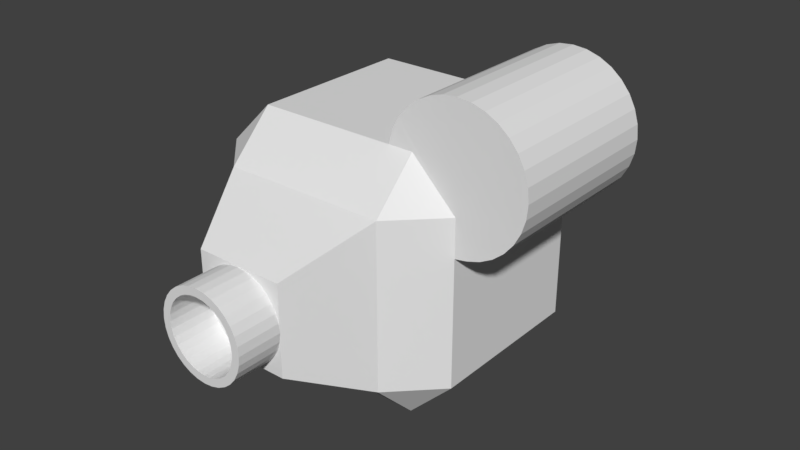 # Source: MissileTurretTop.blend  (saved by Blender 2.78.0; exported with 4.5.12 LTS)
import bpy
from mathutils import Matrix  # noqa: F401  (used for matrix-valued properties, if any)

bpy.ops.wm.read_factory_settings(use_empty=True)
scene = bpy.context.scene
scene.name = 'Scene'

# ---- collections
col_collection_1 = bpy.data.collections.new('Collection 1'); scene.collection.children.link(col_collection_1)

# ---- materials (node trees are filled in below, after node groups)
mat_material = bpy.data.materials.new('Material')
mat_material.alpha_threshold = 0.0
mat_material.use_transparent_shadow = False
mat_material.roughness = 0.5
mat_material.line_color = (0.0, 0.0, 0.0, 1.0)

# ---- material node trees

# ---- world
world_world = bpy.data.worlds.new('World'); scene.world = world_world
world_world.color = (0.05088, 0.05088, 0.05088)
world_world.use_sun_shadow = False
world_world.sun_shadow_jitter_overblur = 0.0
world_world.cycles.sampling_method = 'MANUAL'

# ---- meshes
me_cylinder = bpy.data.meshes.new('Cylinder')
me_cylinder.from_pydata([(0.001815, -0.9537, 0.8066), (0.001815, -1.164, 0.7691), (0.04281, -0.9537, 0.8026), (0.03549, -1.164, 0.7658), (0.08223, -0.9537, 0.7906), (0.06786, -1.164, 0.756), (0.1186, -0.9537, 0.7712), (0.0977, -1.164, 0.74), (0.1504, -0.9537, 0.7451), (0.1239, -1.164, 0.7185), (0.1765, -0.9537, 0.7132), (0.1453, -1.164, 0.6924), (0.1959, -0.9537, 0.6769), (0.1613, -1.164, 0.6626), (0.2079, -0.9537, 0.6375), (0.1711, -1.164, 0.6302), (0.2119, -0.9537, 0.5965), (0.1744, -1.164, 0.5965), (0.2079, -0.9537, 0.5555), (0.1711, -1.164, 0.5628), (0.1959, -0.9537, 0.5161), (0.1613, -1.164, 0.5305), (0.1765, -0.9537, 0.4798), (0.1453, -1.164, 0.5006), (0.1504, -0.9537, 0.4479), (0.1239, -1.164, 0.4745), (0.1186, -0.9537, 0.4218), (0.0977, -1.164, 0.453), (0.08223, -0.9537, 0.4024), (0.06786, -1.164, 0.4371), (0.04281, -0.9537, 0.3904), (0.03549, -1.164, 0.4272), (0.001815, -0.9537, 0.3864), (0.001815, -1.164, 0.4239), (-0.03918, -0.9537, 0.3904), (-0.03186, -1.164, 0.4272), (-0.0786, -0.9537, 0.4024), (-0.06423, -1.164, 0.4371), (-0.1149, -0.9537, 0.4218), (-0.09407, -1.164, 0.453), (-0.1468, -0.9537, 0.4479), (-0.1202, -1.164, 0.4745), (-0.1729, -0.9537, 0.4798), (-0.1417, -1.164, 0.5006), (-0.1923, -0.9537, 0.5161), (-0.1576, -1.164, 0.5305), (-0.2043, -0.9537, 0.5555), (-0.1675, -1.164, 0.5628), (-0.2083, -0.9537, 0.5965), (-0.1708, -1.164, 0.5965), (-0.2043, -0.9537, 0.6375), (-0.1675, -1.164, 0.6302), (-0.1923, -0.9537, 0.6769), (-0.1576, -1.164, 0.6626), (-0.1729, -0.9537, 0.7132), (-0.1417, -1.164, 0.6924), (-0.1468, -0.9537, 0.7451), (-0.1202, -1.164, 0.7185), (-0.1149, -0.9537, 0.7712), (-0.09407, -1.164, 0.74), (-0.0786, -0.9537, 0.7906), (-0.06423, -1.164, 0.756), (-0.03918, -0.9537, 0.8026), (-0.03186, -1.164, 0.7658), (0.04281, -1.164, 0.8026), (0.001815, -1.164, 0.8066), (0.08223, -1.164, 0.7906), (0.1186, -1.164, 0.7712), (0.1504, -1.164, 0.7451), (0.1765, -1.164, 0.7132), (0.1959, -1.164, 0.6769), (0.2079, -1.164, 0.6375), (0.2119, -1.164, 0.5965), (0.2079, -1.164, 0.5555), (0.1959, -1.164, 0.5161), (0.1765, -1.164, 0.4798), (0.1504, -1.164, 0.4479), (0.1186, -1.164, 0.4218), (0.08223, -1.164, 0.4024), (0.04281, -1.164, 0.3904), (0.001815, -1.164, 0.3864), (-0.03918, -1.164, 0.3904), (-0.0786, -1.164, 0.4024), (-0.1149, -1.164, 0.4218), (-0.1468, -1.164, 0.4479), (-0.1729, -1.164, 0.4798), (-0.1923, -1.164, 0.5161), (-0.2043, -1.164, 0.5555), (-0.2083, -1.164, 0.5965), (-0.2043, -1.164, 0.6375), (-0.1923, -1.164, 0.6769), (-0.1729, -1.164, 0.7132), (-0.1468, -1.164, 0.7451), (-0.1149, -1.164, 0.7712), (-0.0786, -1.164, 0.7906), (-0.03918, -1.164, 0.8026), (0.001815, -0.9537, 0.7691), (0.03549, -0.9537, 0.7658), (0.06786, -0.9537, 0.756), (0.0977, -0.9537, 0.74), (0.1239, -0.9537, 0.7185), (0.1453, -0.9537, 0.6924), (0.1613, -0.9537, 0.6626), (0.1711, -0.9537, 0.6302), (0.1744, -0.9537, 0.5965), (0.1711, -0.9537, 0.5628), (0.1613, -0.9537, 0.5305), (0.1453, -0.9537, 0.5006), (0.1239, -0.9537, 0.4745), (0.0977, -0.9537, 0.453), (0.06786, -0.9537, 0.4371), (0.03549, -0.9537, 0.4272), (0.001815, -0.9537, 0.4239), (-0.03186, -0.9537, 0.4272), (-0.06423, -0.9537, 0.4371), (-0.09407, -0.9537, 0.453), (-0.1202, -0.9537, 0.4745), (-0.1417, -0.9537, 0.5006), (-0.1576, -0.9537, 0.5305), (-0.1675, -0.9537, 0.5628), (-0.1708, -0.9537, 0.5965), (-0.1675, -0.9537, 0.6302), (-0.1576, -0.9537, 0.6626), (-0.1417, -0.9537, 0.6924), (-0.1202, -0.9537, 0.7185), (-0.09407, -0.9537, 0.74), (-0.06423, -0.9537, 0.756), (-0.03186, -0.9537, 0.7658), (0.5913, 0.3897, 1.469), (0.5913, -0.3874, 1.469), (0.6552, 0.3897, 1.463), (0.6552, -0.3874, 1.463), (0.7165, 0.3897, 1.444), (0.7165, -0.3874, 1.444), (0.7731, 0.3897, 1.414), (0.7731, -0.3874, 1.414), (0.8226, 0.3897, 1.373), (0.8226, -0.3874, 1.373), (0.8633, 0.3897, 1.324), (0.8633, -0.3874, 1.324), (0.8935, 0.3897, 1.267), (0.8935, -0.3874, 1.267), (0.9121, 0.3897, 1.206), (0.9121, -0.3874, 1.206), (0.9184, 0.3897, 1.142), (0.9184, -0.3874, 1.142), (0.9121, 0.3897, 1.078), (0.9121, -0.3874, 1.078), (0.8935, 0.3897, 1.017), (0.8935, -0.3874, 1.017), (0.8633, 0.3897, 0.9604), (0.8633, -0.3874, 0.9604), (0.8226, 0.3897, 0.9108), (0.8226, -0.3874, 0.9108), (0.7731, 0.3897, 0.8701), (0.7731, -0.3874, 0.8701), (0.7165, 0.3897, 0.8399), (0.7165, -0.3874, 0.8399), (0.6552, 0.3897, 0.8213), (0.6552, -0.3874, 0.8213), (0.2892, 0.3897, 1.267), (0.2892, -0.3874, 1.267), (0.3194, 0.3897, 1.324), (0.3194, -0.3874, 1.324), (0.3601, 0.3897, 1.373), (0.3601, -0.3874, 1.373), (0.4096, 0.3897, 1.414), (0.4096, -0.3874, 1.414), (0.4662, 0.3897, 1.444), (0.4662, -0.3874, 1.444), (0.5275, 0.3897, 1.463), (0.5275, -0.3874, 1.463), (0.2107, -0.9537, 0.8107), (-0.2107, -0.9537, 0.8107), (0.2107, -0.9537, 0.3893), (-0.2107, -0.9537, 0.3893), (-0.6, -0.3889, 0.2111), (-0.3889, -0.3889, -5.96e-08), (-0.3889, -0.6, 0.2111), (-0.6, 0.3889, 0.2111), (-0.2705, 0.7932, 0.3295), (-0.3889, 0.3889, 0.0), (0.2705, 0.7932, 0.3295), (0.6, 0.3889, 0.2111), (0.3889, 0.3889, 0.0), (0.3889, -0.6, 0.2111), (0.3889, -0.3889, -5.96e-08), (0.6, -0.3889, 0.2111), (-0.3889, -0.6, 0.9889), (-0.3889, -0.3889, 1.2), (-0.6, -0.3889, 0.9889), (-0.2705, 0.7932, 0.8705), (-0.6, 0.3889, 0.9889), (-0.3889, 0.3889, 1.2), (0.6, 0.3889, 0.9889), (0.2705, 0.7932, 0.8705), (0.3889, 0.3889, 1.2), (0.6, -0.3889, 0.9889), (0.3889, -0.3889, 1.2), (0.3889, -0.6, 0.9889), (-0.3889, 0.6, 0.2111), (0.3889, 0.6, 0.2111), (-0.3889, 0.6, 0.9889), (0.3889, 0.6, 0.9889), (0.2723, -0.3889, 1.2), (0.2723, 0.3889, 1.2), (0.6, 0.3889, 0.8125), (0.6, -0.3889, 0.8125)], [], [(0, 65, 64, 2), (2, 64, 66, 4), (4, 66, 67, 6), (6, 67, 68, 8), (8, 68, 69, 10), (10, 69, 70, 12), (12, 70, 71, 14), (14, 71, 72, 16), (16, 72, 73, 18), (18, 73, 74, 20), (20, 74, 75, 22), (22, 75, 76, 24), (24, 76, 77, 26), (26, 77, 78, 28), (28, 78, 79, 30), (30, 79, 80, 32), (32, 80, 81, 34), (34, 81, 82, 36), (36, 82, 83, 38), (38, 83, 84, 40), (40, 84, 85, 42), (42, 85, 86, 44), (44, 86, 87, 46), (46, 87, 88, 48), (48, 88, 89, 50), (50, 89, 90, 52), (52, 90, 91, 54), (54, 91, 92, 56), (56, 92, 93, 58), (58, 93, 94, 60), (45, 43, 117, 118), (60, 94, 95, 62), (62, 95, 65, 0), (1, 3, 64, 65), (3, 5, 66, 64), (5, 7, 67, 66), (7, 9, 68, 67), (9, 11, 69, 68), (11, 13, 70, 69), (13, 15, 71, 70), (15, 17, 72, 71), (17, 19, 73, 72), (19, 21, 74, 73), (21, 23, 75, 74), (23, 25, 76, 75), (25, 27, 77, 76), (27, 29, 78, 77), (29, 31, 79, 78), (31, 33, 80, 79), (33, 35, 81, 80), (35, 37, 82, 81), (37, 39, 83, 82), (39, 41, 84, 83), (41, 43, 85, 84), (43, 45, 86, 85), (45, 47, 87, 86), (47, 49, 88, 87), (49, 51, 89, 88), (51, 53, 90, 89), (53, 55, 91, 90), (55, 57, 92, 91), (57, 59, 93, 92), (59, 61, 94, 93), (61, 63, 95, 94), (63, 1, 65, 95), (19, 17, 104, 105), (47, 45, 118, 119), (21, 19, 105, 106), (49, 47, 119, 120), (23, 21, 106, 107), (51, 49, 120, 121), (25, 23, 107, 108), (53, 51, 121, 122), (27, 25, 108, 109), (55, 53, 122, 123), (29, 27, 109, 110), (3, 1, 96, 97), (57, 55, 123, 124), (31, 29, 110, 111), (5, 3, 97, 98), (59, 57, 124, 125), (33, 31, 111, 112), (7, 5, 98, 99), (61, 59, 125, 126), (35, 33, 112, 113), (9, 7, 99, 100), (63, 61, 126, 127), (37, 35, 113, 114), (11, 9, 100, 101), (1, 63, 127, 96), (39, 37, 114, 115), (13, 11, 101, 102), (41, 39, 115, 116), (15, 13, 102, 103), (43, 41, 116, 117), (17, 15, 103, 104), (128, 129, 131, 130), (130, 131, 133, 132), (132, 133, 135, 134), (134, 135, 137, 136), (136, 137, 139, 138), (138, 139, 141, 140), (140, 141, 143, 142), (142, 143, 145, 144), (144, 145, 147, 146), (146, 147, 149, 148), (148, 149, 151, 150), (150, 151, 153, 152), (152, 153, 155, 154), (154, 155, 157, 156), (156, 157, 159, 158), (182, 195, 203, 201), (160, 205, 204, 161), (160, 161, 163, 162), (162, 163, 165, 164), (164, 165, 167, 166), (166, 167, 169, 168), (168, 169, 171, 170), (170, 171, 129, 128), (180, 191, 195, 182), (178, 185, 174, 175), (193, 205, 196, 203, 202), (206, 194, 197, 207), (204, 198, 196, 205), (176, 177, 178), (179, 200, 181), (201, 183, 184), (185, 186, 187), (188, 189, 190), (202, 192, 193), (194, 203, 196), (197, 198, 199), (176, 179, 181, 177), (195, 191, 202, 203), (188, 178, 175, 173), (177, 186, 185, 178), (176, 190, 192, 179), (183, 187, 186, 184), (179, 192, 202, 200), (185, 199, 172, 174), (189, 193, 192, 190), (178, 188, 190, 176), (196, 198, 197, 194), (200, 201, 184, 181), (173, 175, 174, 172), (180, 182, 201, 200), (177, 181, 184, 186), (201, 203, 194, 206, 183), (191, 180, 200, 202), (189, 204, 205, 193), (199, 188, 173, 172), (188, 199, 198, 204, 189), (183, 206, 207, 187), (206, 158, 159, 207), (187, 207, 197, 199, 185), (170, 128, 130, 132, 134, 136, 138, 140, 142, 144, 146, 148, 150, 152, 154, 156, 158, 206, 194, 196, 205, 160, 162, 164, 166, 168), (133, 131, 129, 171, 169, 167, 165, 163, 161, 204, 198, 197, 207, 159, 157, 155, 153, 151, 149, 147, 145, 143, 141, 139, 137, 135)])
_uv = me_cylinder.uv_layers.new(name='UVMap')
_uv.uv.foreach_set('vector', [0.0, 0.0, 0.0, 0.0, 0.0, 0.0, 0.0, 0.0, 0.0, 0.0, 0.0, 0.0, 0.0, 0.0, 0.0, 0.0, 0.0, 0.0, 0.0, 0.0, 0.0, 0.0, 0.0, 0.0, 0.0, 0.0, 0.0, 0.0, 0.0, 0.0, 0.0, 0.0, 0.0, 0.0, 0.0, 0.0, 0.0, 0.0, 0.0, 0.0, 0.0, 0.0, 0.0, 0.0, 0.0, 0.0, 0.0, 0.0, 0.0, 0.0, 0.0, 0.0, 0.0, 0.0, 0.0, 0.0, 0.0, 0.0, 0.0, 0.0, 0.0, 0.0, 0.0, 0.0, 0.0, 0.0, 0.0, 0.0, 0.0, 0.0, 0.0, 0.0, 0.0, 0.0, 0.0, 0.0, 0.0, 0.0, 0.0, 0.0, 0.0, 0.0, 0.0, 0.0, 0.0, 0.0, 0.0, 0.0, 0.0, 0.0, 0.0, 0.0, 0.0, 0.0, 0.0, 0.0, 0.0, 0.0, 0.0, 0.0, 0.0, 0.0, 0.0, 0.0, 0.0, 0.0, 0.0, 0.0, 0.0, 0.0, 0.0, 0.0, 0.0, 0.0, 0.0, 0.0, 0.0, 0.0, 0.0, 0.0, 0.0, 0.0, 0.0, 0.0, 0.0, 0.0, 0.0, 0.0, 0.0, 0.0, 0.0, 0.0, 0.0, 0.0, 0.0, 0.0, 0.0, 0.0, 0.0, 0.0, 0.0, 0.0, 0.0, 0.0, 0.0, 0.0, 0.0, 0.0, 0.0, 0.0, 0.0, 0.0, 0.0, 0.0, 0.0, 0.0, 0.0, 0.0, 0.0, 0.0, 0.0, 0.0, 0.0, 0.0, 0.0, 0.0, 0.0, 0.0, 0.0, 0.0, 0.0, 0.0, 0.0, 0.0, 0.0, 0.0, 0.0, 0.0, 0.0, 0.0, 0.0, 0.0, 0.0, 0.0, 0.0, 0.0, 0.0, 0.0, 0.0, 0.0, 0.0, 0.0, 0.0, 0.0, 0.0, 0.0, 0.0, 0.0, 0.0, 0.0, 0.0, 0.0, 0.0, 0.0, 0.0, 0.0, 0.0, 0.0, 0.0, 0.0, 0.0, 0.0, 0.0, 0.0, 0.0, 0.0, 0.0, 0.0, 0.0, 0.0, 0.0, 0.0, 0.0, 0.0, 0.0, 0.0, 0.0, 0.0, 0.0, 0.0, 0.0, 0.0, 0.0, 0.0, 0.0, 0.0, 0.0, 0.0, 0.0, 0.0, 0.0, 0.0, 0.0, 0.0, 0.0, 0.0, 0.0, 0.0, 0.0, 0.0, 0.0, 0.0, 0.0, 0.0, 0.0, 0.0, 0.0, 0.0, 0.0, 0.0, 0.0, 0.0, 0.0, 0.0, 0.0, 0.0, 0.0, 0.0, 0.0, 0.0, 0.0, 0.0, 0.0, 0.0, 0.0, 0.0, 0.0, 0.0, 0.0, 0.0, 0.0, 0.0, 0.0, 0.0, 0.0, 0.0, 0.0, 0.0, 0.0, 0.0, 0.0, 0.0, 0.0, 0.0, 0.0, 0.0, 0.0, 0.0, 0.0, 0.0, 0.0, 0.0, 0.0, 0.0, 0.0, 0.0, 0.0, 0.0, 0.0, 0.0, 0.0, 0.0, 0.0, 0.0, 0.0, 0.0, 0.0, 0.0, 0.0, 0.0, 0.0, 0.0, 0.0, 0.0, 0.0, 0.0, 0.0, 0.0, 0.0, 0.0, 0.0, 0.0, 0.0, 0.0, 0.0, 0.0, 0.0, 0.0, 0.0, 0.0, 0.0, 0.0, 0.0, 0.0, 0.0, 0.0, 0.0, 0.0, 0.0, 0.0, 0.0, 0.0, 0.0, 0.0, 0.0, 0.0, 0.0, 0.0, 0.0, 0.0, 0.0, 0.0, 0.0, 0.0, 0.0, 0.0, 0.0, 0.0, 0.0, 0.0, 0.0, 0.0, 0.0, 0.0, 0.0, 0.0, 0.0, 0.0, 0.0, 0.0, 0.0, 0.0, 0.0, 0.0, 0.0, 0.0, 0.0, 0.0, 0.0, 0.0, 0.0, 0.0, 0.0, 0.0, 0.0, 0.0, 0.0, 0.0, 0.0, 0.0, 0.0, 0.0, 0.0, 0.0, 0.0, 0.0, 0.0, 0.0, 0.0, 0.0, 0.0, 0.0, 0.0, 0.0, 0.0, 0.0, 0.0, 0.0, 0.0, 0.0, 0.0, 0.0, 0.0, 0.0, 0.0, 0.0, 0.0, 0.0, 0.0, 0.0, 0.0, 0.0, 0.0, 0.0, 0.0, 0.0, 0.0, 0.0, 0.0, 0.0, 0.0, 0.0, 0.0, 0.0, 0.0, 0.0, 0.0, 0.0, 0.0, 0.0, 0.0, 0.0, 0.0, 0.0, 0.0, 0.0, 0.0, 0.0, 0.0, 0.0, 0.0, 0.0, 0.0, 0.0, 0.0, 0.0, 0.0, 0.0, 0.0, 0.0, 0.0, 0.0, 0.0, 0.0, 0.0, 0.0, 0.0, 0.0, 0.0, 0.0, 0.0, 0.0, 0.0, 0.0, 0.0, 0.0, 0.0, 0.0, 0.0, 0.0, 0.0, 0.0, 0.0, 0.0, 0.0, 0.0, 0.0, 0.0, 0.0, 0.0, 0.0, 0.0, 0.0, 0.0, 0.0, 0.0, 0.0, 0.0, 0.0, 0.0, 0.0, 0.0, 0.0, 0.0, 0.0, 0.0, 0.0, 0.0, 0.0, 0.0, 0.0, 0.0, 0.0, 0.0, 0.0, 0.0, 0.0, 0.0, 0.0, 0.0, 0.0, 0.0, 0.0, 0.0, 0.0, 0.0, 0.0, 0.0, 0.0, 0.0, 0.0, 0.0, 0.0, 0.0, 0.0, 0.0, 0.0, 0.0, 0.0, 0.0, 0.0, 0.0, 0.0, 0.0, 0.0, 0.0, 0.0, 0.0, 0.0, 0.0, 0.0, 0.0, 0.0, 0.0, 0.0, 0.0, 0.0, 0.0, 0.0, 0.0, 0.0, 0.0, 0.0, 0.0, 0.0, 0.0, 0.0, 0.0, 0.0, 0.0, 0.0, 0.0, 0.0, 0.0, 0.0, 0.0, 0.0, 0.0, 0.0, 0.0, 0.0, 0.0, 0.0, 0.0, 0.0, 0.0, 0.0, 0.0, 0.0, 0.0, 0.0, 0.0, 0.0, 0.0, 0.0, 0.0, 0.0, 0.0, 0.0, 0.0, 0.0, 0.0, 0.0, 0.0, 0.0, 0.0, 0.0, 0.0, 0.0, 0.0, 0.0, 0.0, 0.0, 0.0, 0.0, 0.0, 0.0, 0.0, 0.0, 0.0, 0.0, 0.0, 0.0, 0.0, 0.0, 0.0, 0.0, 0.0, 0.0, 0.0, 0.0, 0.0, 0.0, 0.0, 0.0, 0.0, 0.0, 0.0, 0.0, 0.0, 0.0, 0.0, 0.0, 0.0, 0.0, 0.0, 0.0, 0.0, 0.0, 0.0, 0.0, 0.0, 0.0, 0.0, 0.0, 0.0, 0.0, 0.0, 0.0, 0.0, 0.0, 0.0, 0.0, 0.0, 0.0, 0.0, 0.0, 0.0, 0.0, 0.0, 0.0, 0.0, 0.0, 0.0, 0.0, 0.0, 0.0, 0.0, 0.0, 0.0, 0.0, 0.0, 0.0, 0.0, 0.0, 0.0, 0.0, 0.0, 0.0, 0.0, 0.0, 0.0, 0.0, 0.0, 0.0, 0.0, 0.0, 0.0, 0.0, 0.0, 0.0, 0.0, 0.0, 0.0, 0.0, 0.0, 0.0, 0.0, 0.0, 0.0, 0.0, 0.0, 0.0, 0.0, 0.0, 0.0, 0.0, 0.0, 0.0, 0.0, 0.0, 0.0, 0.0, 0.0, 0.0, 0.0, 0.0, 0.0, 0.0, 0.0, 0.0, 0.0, 0.0, 0.0, 0.0, 0.0, 0.0, 0.0, 0.0, 0.0, 0.0, 0.0, 0.0, 0.0, 0.0, 0.0, 0.0, 0.0, 0.0, 0.0, 0.0, 0.0, 0.0, 0.0, 0.0, 0.0, 0.0, 0.0, 0.0, 0.0, 0.0, 0.0, 0.0, 0.0, 0.0, 0.0, 0.0, 0.0, 0.0, 0.0, 0.0, 0.0, 0.0, 0.0, 0.0, 0.0, 0.0, 0.0, 0.0, 0.0, 0.0, 0.0, 0.0, 0.0, 0.0, 0.0, 0.0, 0.0, 0.0, 0.0, 0.0, 0.0, 0.0, 0.0, 0.0, 0.0, 0.0, 0.0, 0.0, 0.0, 0.0, 0.0, 0.0, 0.0, 0.0, 0.0, 0.0, 0.0, 0.0, 0.0, 0.0, 0.0, 0.0, 0.0, 0.0, 0.0, 0.0, 0.0, 0.0, 0.0, 0.0, 0.0, 0.0, 0.0, 0.0, 0.0, 0.0, 0.0, 0.0, 0.0, 0.0, 0.0, 0.0, 0.0, 0.0, 0.0, 0.0, 0.0, 0.0, 0.0, 0.0, 0.0, 0.0, 0.0, 0.0, 0.0, 0.0, 0.0, 0.0, 0.0, 0.0, 0.0, 0.0, 0.0, 0.0, 0.0, 0.0, 0.0, 0.0, 0.0, 0.0, 0.0, 0.0, 0.0, 0.0, 0.0, 0.0, 0.0, 0.0, 0.0, 0.0, 0.0, 0.0, 0.0, 0.0, 0.0, 0.0, 0.0, 0.21, 0.03812, 0.03812, 0.03812, 0.0004891, 0.000489, 0.2476, 0.0004891, 0.0, 0.0, 0.0, 0.0, 0.0, 0.0, 0.0, 0.0, 0.0, 0.0, 0.0, 0.0, 0.0, 0.0, 0.0, 0.0, 0.0, 0.0, 0.0, 0.0, 0.0, 0.0, 0.0, 0.0, 0.0, 0.0, 0.0, 0.0, 0.0, 0.0, 0.0, 0.0, 0.0, 0.0, 0.0, 0.0, 0.0, 0.0, 0.0, 0.0, 0.0, 0.0, 0.0, 0.0, 0.0, 0.0, 0.0, 0.0, 0.0, 0.0, 0.0, 0.0, 0.0, 0.0, 0.0, 0.0, 0.21, 0.21, 0.03812, 0.21, 0.03812, 0.03812, 0.21, 0.03812, 0.6914, 0.5864, 0.4967, 0.5864, 0.4967, 0.3917, 0.6914, 0.3917, 0.1536, 0.8979, 0.07704, 0.8979, 0.000489, 0.8979, 0.0004891, 0.7448, 0.1536, 0.7448, 0.3722, 0.2476, 0.2486, 0.2476, 0.2486, 0.000489, 0.3722, 0.0004891, 0.3722, 0.4957, 0.2486, 0.4957, 0.2486, 0.2486, 0.3722, 0.2486, 0.217, 0.8696, 0.1546, 0.8072, 0.217, 0.7448, 0.3369, 0.8506, 0.3369, 0.9388, 0.2486, 0.9388, 0.9347, 0.7234, 0.9347, 0.8116, 0.8464, 0.8116, 0.9347, 0.8126, 0.9347, 0.9009, 0.8464, 0.9009, 0.2428, 0.8706, 0.2428, 0.9589, 0.1546, 0.9589, 0.4651, 0.8213, 0.4027, 0.7589, 0.4651, 0.6965, 0.4909, 0.8223, 0.4909, 0.9106, 0.4027, 0.9106, 0.9088, 0.7224, 0.8464, 0.66, 0.9088, 0.5976, 0.4017, 0.8496, 0.2486, 0.8496, 0.2486, 0.6965, 0.4017, 0.6965, 0.03812, 0.03812, 0.03812, 0.21, 0.000489, 0.2476, 0.0004891, 0.000489, 0.6914, 0.3908, 0.4967, 0.3908, 0.4967, 0.1961, 0.6914, 0.1961, 0.9995, 0.4617, 0.8464, 0.4617, 0.8464, 0.3086, 0.9995, 0.3086, 0.2476, 0.4957, 0.000489, 0.4957, 0.0004891, 0.2486, 0.2476, 0.2486, 0.8454, 0.6158, 0.6923, 0.6158, 0.6923, 0.4627, 0.8454, 0.4627, 0.6498, 0.9361, 0.4967, 0.9361, 0.4967, 0.783, 0.6498, 0.783, 0.6914, 0.782, 0.4967, 0.782, 0.4967, 0.5874, 0.6914, 0.5874, 0.8454, 0.7699, 0.6923, 0.7699, 0.6923, 0.6168, 0.8454, 0.6168, 0.9995, 0.3077, 0.8464, 0.3077, 0.8464, 0.1546, 0.9995, 0.1546, 0.9995, 0.1536, 0.8464, 0.1536, 0.8464, 0.000489, 0.9995, 0.0004891, 0.8454, 0.4617, 0.6923, 0.4617, 0.6923, 0.3086, 0.8454, 0.3086, 0.9803, 0.5966, 0.8464, 0.5966, 0.8464, 0.4627, 0.9803, 0.4627, 0.21, 0.21, 0.21, 0.03812, 0.2476, 0.0004891, 0.2476, 0.2476, 0.2476, 0.7439, 0.000489, 0.7439, 0.0004891, 0.4967, 0.2476, 0.4967, 0.8454, 0.3077, 0.6923, 0.3077, 0.6923, 0.1546, 0.7689, 0.1546, 0.8454, 0.1546, 0.03812, 0.21, 0.21, 0.21, 0.2476, 0.2476, 0.000489, 0.2476, 0.4957, 0.4957, 0.3722, 0.4957, 0.3722, 0.2486, 0.4957, 0.2486, 0.6914, 0.1951, 0.4967, 0.1951, 0.4967, 0.000489, 0.6914, 0.0004891, 0.8454, 0.1536, 0.6923, 0.1536, 0.6923, 0.000489, 0.7689, 0.000489, 0.8454, 0.0004891, 0.4957, 0.2476, 0.3722, 0.2476, 0.3722, 0.0004891, 0.4957, 0.0004891, 0.3722, 0.2476, 0.0, 0.0, 0.0, 0.0, 0.3722, 0.0004891, 0.8454, 0.9239, 0.7689, 0.9239, 0.6923, 0.9239, 0.6923, 0.7709, 0.8454, 0.7709, 0.0, 0.0, 0.0, 0.0, 0.0, 0.0, 0.0, 0.0, 0.0, 0.0, 0.0, 0.0, 0.0, 0.0, 0.0, 0.0, 0.0, 0.0, 0.0, 0.0, 0.0, 0.0, 0.0, 0.0, 0.0, 0.0, 0.0, 0.0, 0.0, 0.0, 0.0, 0.0, 0.0, 0.0, 0.0, 0.0, 0.0, 0.0, 0.0, 0.0, 0.0, 0.0, 0.0, 0.0, 0.0, 0.0, 0.0, 0.0, 0.0, 0.0, 0.0, 0.0, 0.0, 0.0, 0.0, 0.0, 0.0, 0.0, 0.0, 0.0, 0.0, 0.0, 0.0, 0.0, 0.0, 0.0, 0.0, 0.0, 0.0, 0.0, 0.0, 0.0, 0.0, 0.0, 0.0, 0.0, 0.0, 0.0, 0.0, 0.0, 0.0, 0.0, 0.0, 0.0, 0.0, 0.0, 0.0, 0.0, 0.0, 0.0, 0.0, 0.0, 0.0, 0.0, 0.0, 0.0, 0.0, 0.0, 0.0, 0.0, 0.0, 0.0, 0.0, 0.0])
me_cylinder.materials.append(mat_material)
me_cylinder.use_remesh_preserve_volume = False
me_cylinder.use_remesh_preserve_attributes = False
me_cylinder.use_mirror_vertex_groups = False
me_cylinder.update()

# ---- objects
ob_missileturrettop = bpy.data.objects.new('MissileTurretTop', me_cylinder)

# ---- transforms, parenting, visibility, modifiers, constraints
ob_missileturrettop.location = (0.0, 0.0, 0.0)
ob_missileturrettop.lineart.crease_threshold = 0.0

# ---- collection membership
col_collection_1.objects.link(ob_missileturrettop)

# ---- scene / render settings (as saved in the file)
scene.frame_start = 1; scene.frame_end = 250; scene.frame_set(1)
scene.render.engine = 'BLENDER_EEVEE_NEXT'
scene.render.resolution_percentage = 50
scene.render.dither_intensity = 0.0
scene.cycles.use_denoising = False
scene.cycles.samples = 128
scene.cycles.sampling_pattern = 'TABULATED_SOBOL'
scene.cycles.light_sampling_threshold = 0.0
scene.cycles.use_adaptive_sampling = False
scene.cycles.use_light_tree = False
scene.cycles.blur_glossy = 0.0
scene.cycles.sample_clamp_indirect = 0.0
scene.view_settings.view_transform = 'Standard'
bpy.context.view_layer.update()

# ---- added for rendering (the .blend has no active camera and no usable light): camera, sun
cam_auto = bpy.data.cameras.new('AutoCamera')
cam_auto.lens = 50.0
cam_auto.sensor_width = 36.0
cam_auto.clip_end = 1000.0
ob_auto_camera = bpy.data.objects.new('AutoCamera', cam_auto)
scene.collection.objects.link(ob_auto_camera)
ob_auto_camera.location = (2.8238, -3.38284, 2.86625)
ob_auto_camera.rotation_euler = (1.09748, -7.21219e-08, 0.694738)
scene.camera = ob_auto_camera
light_auto_sun = bpy.data.lights.new('AutoSun', 'SUN')
light_auto_sun.energy = 3.0
light_auto_sun.angle = 0.0523599
ob_auto_sun = bpy.data.objects.new('AutoSun', light_auto_sun)
scene.collection.objects.link(ob_auto_sun)
ob_auto_sun.rotation_euler = (0.872665, 0.174533, 0.523599)
bpy.context.view_layer.update()
